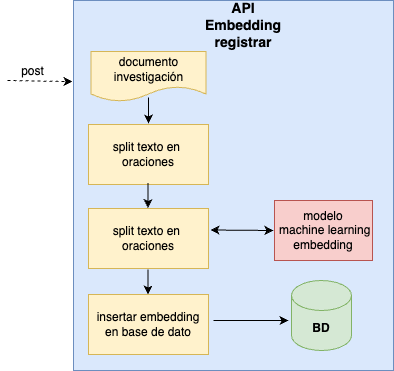

The diagram above was exported from draw.io. Its source (the exported page's mxGraphModel, read from the mxfile embedded in the PNG):
<mxGraphModel dx="1026" dy="749" grid="1" gridSize="10" guides="1" tooltips="1" connect="1" arrows="1" fold="1" page="1" pageScale="1" pageWidth="850" pageHeight="1100" math="0" shadow="0">
  <root>
    <mxCell id="0" />
    <mxCell id="1" parent="0" />
    <mxCell id="NESVG6GEZuiT4kJd_pCT-1" value="" style="rounded=0;whiteSpace=wrap;html=1;fillColor=#dae8fc;strokeColor=#6c8ebf;" parent="1" vertex="1">
      <mxGeometry x="270" y="90" width="320" height="370" as="geometry" />
    </mxCell>
    <mxCell id="NESVG6GEZuiT4kJd_pCT-2" value="split texto en&amp;nbsp;&lt;br&gt;oraciones" style="rounded=0;whiteSpace=wrap;html=1;fillColor=#fff2cc;strokeColor=#d6b656;" parent="1" vertex="1">
      <mxGeometry x="285" y="214" width="120" height="60" as="geometry" />
    </mxCell>
    <mxCell id="NESVG6GEZuiT4kJd_pCT-3" value="&lt;b&gt;&lt;font style=&quot;font-size: 14px;&quot;&gt;API Embedding&lt;br&gt;registrar&lt;br&gt;&lt;/font&gt;&lt;/b&gt;" style="text;html=1;strokeColor=none;fillColor=none;align=center;verticalAlign=middle;whiteSpace=wrap;rounded=0;" parent="1" vertex="1">
      <mxGeometry x="410" y="100" width="60" height="30" as="geometry" />
    </mxCell>
    <mxCell id="NESVG6GEZuiT4kJd_pCT-4" value="&lt;b&gt;BD&lt;/b&gt;" style="shape=cylinder3;whiteSpace=wrap;html=1;boundedLbl=1;backgroundOutline=1;size=15;fillColor=#d5e8d4;strokeColor=#82b366;" parent="1" vertex="1">
      <mxGeometry x="488" y="370" width="60" height="70" as="geometry" />
    </mxCell>
    <mxCell id="NESVG6GEZuiT4kJd_pCT-5" value="documento investigación" style="shape=document;whiteSpace=wrap;html=1;boundedLbl=1;fillColor=#fff2cc;strokeColor=#d6b656;" parent="1" vertex="1">
      <mxGeometry x="287.5" y="141" width="115" height="50" as="geometry" />
    </mxCell>
    <mxCell id="NESVG6GEZuiT4kJd_pCT-6" value="split texto en&amp;nbsp;&lt;br&gt;oraciones" style="rounded=0;whiteSpace=wrap;html=1;fillColor=#fff2cc;strokeColor=#d6b656;" parent="1" vertex="1">
      <mxGeometry x="285" y="298" width="120" height="60" as="geometry" />
    </mxCell>
    <mxCell id="NESVG6GEZuiT4kJd_pCT-7" value="modelo&lt;br&gt;&amp;nbsp;machine learning embedding" style="rounded=0;whiteSpace=wrap;html=1;fillColor=#f8cecc;strokeColor=#b85450;" parent="1" vertex="1">
      <mxGeometry x="471" y="290" width="98" height="60" as="geometry" />
    </mxCell>
    <mxCell id="NESVG6GEZuiT4kJd_pCT-8" value="insertar embedding en base de dato" style="rounded=0;whiteSpace=wrap;html=1;fillColor=#fff2cc;strokeColor=#d6b656;" parent="1" vertex="1">
      <mxGeometry x="285" y="384" width="120" height="60" as="geometry" />
    </mxCell>
    <mxCell id="NESVG6GEZuiT4kJd_pCT-9" value="" style="endArrow=classic;html=1;rounded=0;entryX=-0.015;entryY=0.392;entryDx=0;entryDy=0;entryPerimeter=0;dashed=1;" parent="1" edge="1">
      <mxGeometry width="50" height="50" relative="1" as="geometry">
        <mxPoint x="204" y="170" as="sourcePoint" />
        <mxPoint x="269.04999999999995" y="171.1199999999999" as="targetPoint" />
        <Array as="points" />
      </mxGeometry>
    </mxCell>
    <mxCell id="NESVG6GEZuiT4kJd_pCT-11" value="post" style="text;html=1;align=center;verticalAlign=middle;resizable=0;points=[];autosize=1;strokeColor=none;fillColor=none;" parent="1" vertex="1">
      <mxGeometry x="204" y="146" width="50" height="30" as="geometry" />
    </mxCell>
    <mxCell id="NESVG6GEZuiT4kJd_pCT-12" value="" style="endArrow=classic;startArrow=classic;html=1;rounded=0;" parent="1" edge="1">
      <mxGeometry width="50" height="50" relative="1" as="geometry">
        <mxPoint x="407" y="319.5" as="sourcePoint" />
        <mxPoint x="470" y="320" as="targetPoint" />
      </mxGeometry>
    </mxCell>
    <mxCell id="NESVG6GEZuiT4kJd_pCT-14" value="" style="endArrow=classic;html=1;rounded=0;" parent="1" edge="1">
      <mxGeometry width="50" height="50" relative="1" as="geometry">
        <mxPoint x="410" y="410" as="sourcePoint" />
        <mxPoint x="485" y="410" as="targetPoint" />
      </mxGeometry>
    </mxCell>
    <mxCell id="NESVG6GEZuiT4kJd_pCT-16" value="" style="endArrow=classic;html=1;rounded=0;entryX=0.5;entryY=0;entryDx=0;entryDy=0;" parent="1" edge="1">
      <mxGeometry width="50" height="50" relative="1" as="geometry">
        <mxPoint x="345" y="187" as="sourcePoint" />
        <mxPoint x="345" y="213" as="targetPoint" />
      </mxGeometry>
    </mxCell>
    <mxCell id="NESVG6GEZuiT4kJd_pCT-17" value="" style="endArrow=classic;html=1;rounded=0;" parent="1" edge="1">
      <mxGeometry width="50" height="50" relative="1" as="geometry">
        <mxPoint x="344.5" y="272.5" as="sourcePoint" />
        <mxPoint x="344.5" y="297.5" as="targetPoint" />
      </mxGeometry>
    </mxCell>
    <mxCell id="NESVG6GEZuiT4kJd_pCT-18" value="" style="endArrow=classic;html=1;rounded=0;" parent="1" edge="1">
      <mxGeometry width="50" height="50" relative="1" as="geometry">
        <mxPoint x="344.5" y="359" as="sourcePoint" />
        <mxPoint x="344.5" y="384" as="targetPoint" />
        <Array as="points">
          <mxPoint x="344.5" y="359" />
        </Array>
      </mxGeometry>
    </mxCell>
  </root>
</mxGraphModel>